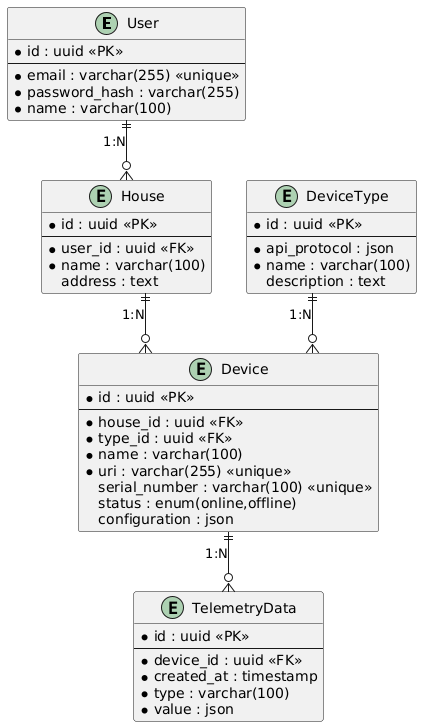

The diagram above was rendered by PlantUML. Its source (embedded in the PNG):
@startuml
skinparam linetype ortho

entity User {
    * id : uuid <<PK>>
    --
    * email : varchar(255) <<unique>>
    * password_hash : varchar(255)
    * name : varchar(100)
}

entity House {
    * id : uuid <<PK>>
    --
    * user_id : uuid <<FK>>
    * name : varchar(100)
    address : text
}

entity DeviceType {
    * id : uuid <<PK>>
    --
    * api_protocol : json
    * name : varchar(100)
    description : text
}

entity Device {
    * id : uuid <<PK>>
    --
    * house_id : uuid <<FK>>
    * type_id : uuid <<FK>>
    * name : varchar(100)
    * uri : varchar(255) <<unique>>
    serial_number : varchar(100) <<unique>>
    status : enum(online,offline)
    configuration : json
}

entity TelemetryData {
    * id : uuid <<PK>>
    --
    * device_id : uuid <<FK>>
    * created_at : timestamp
    * type : varchar(100)
    * value : json
}

User ||--o{ House : "1:N"
House ||--o{ Device : "1:N"
DeviceType ||--o{ Device : "1:N"
Device ||--o{ TelemetryData : "1:N"
@enduml